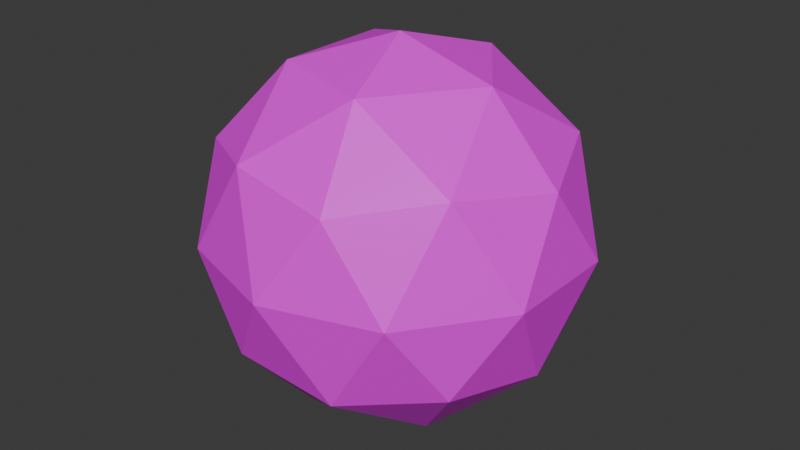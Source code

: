# Source: BlueNoiseIcoSphere.blend  (saved by Blender 5.1.30; exported with 4.5.12 LTS)
import bpy
from mathutils import Matrix  # noqa: F401  (used for matrix-valued properties, if any)

bpy.ops.wm.read_factory_settings(use_empty=True)
scene = bpy.context.scene
scene.name = 'Scene'

# ---- collections
col_collection = bpy.data.collections.new('Collection'); scene.collection.children.link(col_collection)

# ---- images (referenced by path relative to the original .blend; pixels are not part of the script)
import os
ASSET_DIR = os.environ.get("B2B_ASSET_DIR", "")  # directory of the original .blend (textures are referenced by path, not embedded)
HERE = os.path.dirname(os.path.abspath(__file__))  # packed textures are extracted next to this script under _unpacked/

def load_image(name, relpath, width, height, colorspace="sRGB"):
    """Load a texture the original file referenced (path relative to the .blend, or extracted next to this script)."""
    p = next((c for c in (os.path.join(HERE, relpath), os.path.join(ASSET_DIR, relpath)) if relpath and os.path.exists(c)), "")
    if p:
        img = bpy.data.images.load(p, check_existing=True)
        img.name = name
    else:  # same state as the original file: an image datablock whose file is absent (Cycles renders it pink)
        img = bpy.data.images.new(name, width, height)
        img.source = "FILE"
        img.filepath = "//" + (relpath or name)
    img.colorspace_settings.name = colorspace
    return img
img_icosphere_base_color = load_image('Icosphere Base Color', 'textures/Icosphere Base Color.png', 1024, 1024, 'sRGB')

# ---- materials (node trees are filled in below, after node groups)
mat_material_001 = bpy.data.materials.new('Material.001')

# ---- material node trees
mat_material_001.use_nodes = True; mat_material_001.node_tree.nodes.clear()
_N = mat_material_001.node_tree.nodes; _L = mat_material_001.node_tree.links
n0 = _N.new('ShaderNodeBsdfPrincipled'); n0.name = 'Principled BSDF'; n0.location = (-200, 100)
n1 = _N.new('ShaderNodeOutputMaterial'); n1.name = 'Material Output'; n1.location = (200, 100)
n2 = _N.new('ShaderNodeTexImage'); n2.name = 'Image Texture'; n2.location = (-490, 80)
n2.image = img_icosphere_base_color
_L.new(n0.outputs[0], n1.inputs[0])
_L.new(n2.outputs[0], n0.inputs[0])
n1.is_active_output = True

# ---- world
world_world = bpy.data.worlds.new('World'); scene.world = world_world
world_world.use_nodes = True; world_world.node_tree.nodes.clear()
_N = world_world.node_tree.nodes; _L = world_world.node_tree.links
n0 = _N.new('ShaderNodeOutputWorld'); n0.name = 'World Output'; n0.location = (200, 100)
n1 = _N.new('ShaderNodeBackground'); n1.name = 'Background'; n1.location = (-200, 100)
n1.inputs[0].default_value = (0.05088, 0.05088, 0.05088, 1.0)
_L.new(n1.outputs[0], n0.inputs[0])
n0.is_active_output = True
world_world.color = (0.05088, 0.05088, 0.05088)
world_world.sun_shadow_jitter_overblur = 0.0

# ---- meshes
me_icosphere = bpy.data.meshes.new('Icosphere')
me_icosphere.from_pydata([(0.0, 0.0, -1.0), (0.7236, -0.5257, -0.4472), (-0.2764, -0.8506, -0.4472), (-0.8944, 0.0, -0.4472), (-0.2764, 0.8506, -0.4472), (0.7236, 0.5257, -0.4472), (0.2764, -0.8506, 0.4472), (-0.7236, -0.5257, 0.4472), (-0.7236, 0.5257, 0.4472), (0.2764, 0.8506, 0.4472), (0.8944, 0.0, 0.4472), (0.0, 0.0, 1.0), (-0.1625, -0.5, -0.8507), (0.4253, -0.309, -0.8507), (0.2629, -0.809, -0.5257), (0.8506, 0.0, -0.5257), (0.4253, 0.309, -0.8507), (-0.5257, 0.0, -0.8507), (-0.6882, -0.5, -0.5257), (-0.1625, 0.5, -0.8507), (-0.6882, 0.5, -0.5257), (0.2629, 0.809, -0.5257), (0.9511, -0.309, 0.0), (0.9511, 0.309, 0.0), (0.0, -1.0, 0.0), (0.5878, -0.809, 0.0), (-0.9511, -0.309, 0.0), (-0.5878, -0.809, 0.0), (-0.5878, 0.809, 0.0), (-0.9511, 0.309, 0.0), (0.5878, 0.809, 0.0), (0.0, 1.0, 0.0), (0.6882, -0.5, 0.5257), (-0.2629, -0.809, 0.5257), (-0.8506, 0.0, 0.5257), (-0.2629, 0.809, 0.5257), (0.6882, 0.5, 0.5257), (0.1625, -0.5, 0.8507), (0.5257, 0.0, 0.8507), (-0.4253, -0.309, 0.8507), (-0.4253, 0.309, 0.8507), (0.1625, 0.5, 0.8507)], [], [(0, 13, 12), (1, 13, 15), (0, 12, 17), (0, 17, 19), (0, 19, 16), (1, 15, 22), (2, 14, 24), (3, 18, 26), (4, 20, 28), (5, 21, 30), (1, 22, 25), (2, 24, 27), (3, 26, 29), (4, 28, 31), (5, 30, 23), (6, 32, 37), (7, 33, 39), (8, 34, 40), (9, 35, 41), (10, 36, 38), (38, 41, 11), (38, 36, 41), (36, 9, 41), (41, 40, 11), (41, 35, 40), (35, 8, 40), (40, 39, 11), (40, 34, 39), (34, 7, 39), (39, 37, 11), (39, 33, 37), (33, 6, 37), (37, 38, 11), (37, 32, 38), (32, 10, 38), (23, 36, 10), (23, 30, 36), (30, 9, 36), (31, 35, 9), (31, 28, 35), (28, 8, 35), (29, 34, 8), (29, 26, 34), (26, 7, 34), (27, 33, 7), (27, 24, 33), (24, 6, 33), (25, 32, 6), (25, 22, 32), (22, 10, 32), (30, 31, 9), (30, 21, 31), (21, 4, 31), (28, 29, 8), (28, 20, 29), (20, 3, 29), (26, 27, 7), (26, 18, 27), (18, 2, 27), (24, 25, 6), (24, 14, 25), (14, 1, 25), (22, 23, 10), (22, 15, 23), (15, 5, 23), (16, 21, 5), (16, 19, 21), (19, 4, 21), (19, 20, 4), (19, 17, 20), (17, 3, 20), (17, 18, 3), (17, 12, 18), (12, 2, 18), (15, 16, 5), (15, 13, 16), (13, 0, 16), (12, 14, 2), (12, 13, 14), (13, 1, 14)])
_uv = me_icosphere.uv_layers.new(name='UVMap')
_uv.uv.foreach_set('vector', [0.1818, 0.0, 0.2273, 0.07873, 0.1364, 0.07873, 0.2727, 0.1575, 0.3182, 0.07873, 0.3636, 0.1575, 0.9091, 0.0, 0.9545, 0.07873, 0.8636, 0.07873, 0.7273, 0.0, 0.7727, 0.07873, 0.6818, 0.07873, 0.5455, 0.0, 0.5909, 0.07873, 0.5, 0.07873, 0.2727, 0.1575, 0.3636, 0.1575, 0.3182, 0.2362, 0.09091, 0.1575, 0.1818, 0.1575, 0.1364, 0.2362, 0.8182, 0.1575, 0.9091, 0.1575, 0.8636, 0.2362, 0.6364, 0.1575, 0.7273, 0.1575, 0.6818, 0.2362, 0.4545, 0.1575, 0.5455, 0.1575, 0.5, 0.2362, 0.2727, 0.1575, 0.3182, 0.2362, 0.2273, 0.2362, 0.09091, 0.1575, 0.1364, 0.2362, 0.04546, 0.2362, 0.8182, 0.1575, 0.8636, 0.2362, 0.7727, 0.2362, 0.6364, 0.1575, 0.6818, 0.2362, 0.5909, 0.2362, 0.4545, 0.1575, 0.5, 0.2362, 0.4091, 0.2362, 0.1818, 0.3149, 0.2727, 0.3149, 0.2273, 0.3937, 0.0, 0.3149, 0.09091, 0.3149, 0.04546, 0.3937, 0.7273, 0.3149, 0.8182, 0.3149, 0.7727, 0.3937, 0.5455, 0.3149, 0.6364, 0.3149, 0.5909, 0.3937, 0.3636, 0.3149, 0.4545, 0.3149, 0.4091, 0.3937, 0.4091, 0.3937, 0.5, 0.3937, 0.4545, 0.4724, 0.4091, 0.3937, 0.4545, 0.3149, 0.5, 0.3937, 0.4545, 0.3149, 0.5455, 0.3149, 0.5, 0.3937, 0.5909, 0.3937, 0.6818, 0.3937, 0.6364, 0.4724, 0.5909, 0.3937, 0.6364, 0.3149, 0.6818, 0.3937, 0.6364, 0.3149, 0.7273, 0.3149, 0.6818, 0.3937, 0.7727, 0.3937, 0.8636, 0.3937, 0.8182, 0.4724, 0.7727, 0.3937, 0.8182, 0.3149, 0.8636, 0.3937, 0.8182, 0.3149, 0.9091, 0.3149, 0.8636, 0.3937, 0.04546, 0.3937, 0.1364, 0.3937, 0.09091, 0.4724, 0.04546, 0.3937, 0.09091, 0.3149, 0.1364, 0.3937, 0.09091, 0.3149, 0.1818, 0.3149, 0.1364, 0.3937, 0.2273, 0.3937, 0.3182, 0.3937, 0.2727, 0.4724, 0.2273, 0.3937, 0.2727, 0.3149, 0.3182, 0.3937, 0.2727, 0.3149, 0.3636, 0.3149, 0.3182, 0.3937, 0.4091, 0.2362, 0.4545, 0.3149, 0.3636, 0.3149, 0.4091, 0.2362, 0.5, 0.2362, 0.4545, 0.3149, 0.5, 0.2362, 0.5455, 0.3149, 0.4545, 0.3149, 0.5909, 0.2362, 0.6364, 0.3149, 0.5455, 0.3149, 0.5909, 0.2362, 0.6818, 0.2362, 0.6364, 0.3149, 0.6818, 0.2362, 0.7273, 0.3149, 0.6364, 0.3149, 0.7727, 0.2362, 0.8182, 0.3149, 0.7273, 0.3149, 0.7727, 0.2362, 0.8636, 0.2362, 0.8182, 0.3149, 0.8636, 0.2362, 0.9091, 0.3149, 0.8182, 0.3149, 0.04546, 0.2362, 0.09091, 0.3149, 0.0, 0.3149, 0.04546, 0.2362, 0.1364, 0.2362, 0.09091, 0.3149, 0.1364, 0.2362, 0.1818, 0.3149, 0.09091, 0.3149, 0.2273, 0.2362, 0.2727, 0.3149, 0.1818, 0.3149, 0.2273, 0.2362, 0.3182, 0.2362, 0.2727, 0.3149, 0.3182, 0.2362, 0.3636, 0.3149, 0.2727, 0.3149, 0.5, 0.2362, 0.5909, 0.2362, 0.5455, 0.3149, 0.5, 0.2362, 0.5455, 0.1575, 0.5909, 0.2362, 0.5455, 0.1575, 0.6364, 0.1575, 0.5909, 0.2362, 0.6818, 0.2362, 0.7727, 0.2362, 0.7273, 0.3149, 0.6818, 0.2362, 0.7273, 0.1575, 0.7727, 0.2362, 0.7273, 0.1575, 0.8182, 0.1575, 0.7727, 0.2362, 0.8636, 0.2362, 0.9545, 0.2362, 0.9091, 0.3149, 0.8636, 0.2362, 0.9091, 0.1575, 0.9545, 0.2362, 0.9091, 0.1575, 1.0, 0.1575, 0.9545, 0.2362, 0.1364, 0.2362, 0.2273, 0.2362, 0.1818, 0.3149, 0.1364, 0.2362, 0.1818, 0.1575, 0.2273, 0.2362, 0.1818, 0.1575, 0.2727, 0.1575, 0.2273, 0.2362, 0.3182, 0.2362, 0.4091, 0.2362, 0.3636, 0.3149, 0.3182, 0.2362, 0.3636, 0.1575, 0.4091, 0.2362, 0.3636, 0.1575, 0.4545, 0.1575, 0.4091, 0.2362, 0.5, 0.07873, 0.5455, 0.1575, 0.4545, 0.1575, 0.5, 0.07873, 0.5909, 0.07873, 0.5455, 0.1575, 0.5909, 0.07873, 0.6364, 0.1575, 0.5455, 0.1575, 0.6818, 0.07873, 0.7273, 0.1575, 0.6364, 0.1575, 0.6818, 0.07873, 0.7727, 0.07873, 0.7273, 0.1575, 0.7727, 0.07873, 0.8182, 0.1575, 0.7273, 0.1575, 0.8636, 0.07873, 0.9091, 0.1575, 0.8182, 0.1575, 0.8636, 0.07873, 0.9545, 0.07873, 0.9091, 0.1575, 0.9545, 0.07873, 1.0, 0.1575, 0.9091, 0.1575, 0.3636, 0.1575, 0.4091, 0.07873, 0.4545, 0.1575, 0.3636, 0.1575, 0.3182, 0.07873, 0.4091, 0.07873, 0.3182, 0.07873, 0.3636, 0.0, 0.4091, 0.07873, 0.1364, 0.07873, 0.1818, 0.1575, 0.09091, 0.1575, 0.1364, 0.07873, 0.2273, 0.07873, 0.1818, 0.1575, 0.2273, 0.07873, 0.2727, 0.1575, 0.1818, 0.1575])
me_icosphere.materials.append(mat_material_001)
me_icosphere.update()

# ---- objects
ob_icosphere = bpy.data.objects.new('Icosphere', me_icosphere)

# ---- transforms, parenting, visibility, modifiers, constraints
ob_icosphere.location = (0.0, 0.0, 0.0)

# ---- collection membership
col_collection.objects.link(ob_icosphere)

# ---- scene / render settings (as saved in the file)
scene.frame_start = 1; scene.frame_end = 250; scene.frame_set(1)
scene.render.engine = 'BLENDER_EEVEE_NEXT'
scene.render.bake_bias = 0.0
scene.render.bake_samples = 0
scene.cycles.sampling_pattern = 'TABULATED_SOBOL'
scene.eevee.use_volume_custom_range = False
bpy.context.view_layer.update()

# ---- added for rendering (the .blend has no active camera and no usable light): camera, sun
cam_auto = bpy.data.cameras.new('AutoCamera')
cam_auto.lens = 50.0
cam_auto.sensor_width = 36.0
cam_auto.clip_end = 1000.0
ob_auto_camera = bpy.data.objects.new('AutoCamera', cam_auto)
scene.collection.objects.link(ob_auto_camera)
ob_auto_camera.location = (3.15365, -3.78438, 2.52292)
ob_auto_camera.rotation_euler = (1.09748, -7.21219e-08, 0.694738)
scene.camera = ob_auto_camera
light_auto_sun = bpy.data.lights.new('AutoSun', 'SUN')
light_auto_sun.energy = 3.0
light_auto_sun.angle = 0.0523599
ob_auto_sun = bpy.data.objects.new('AutoSun', light_auto_sun)
scene.collection.objects.link(ob_auto_sun)
ob_auto_sun.rotation_euler = (0.872665, 0.174533, 0.523599)
bpy.context.view_layer.update()
